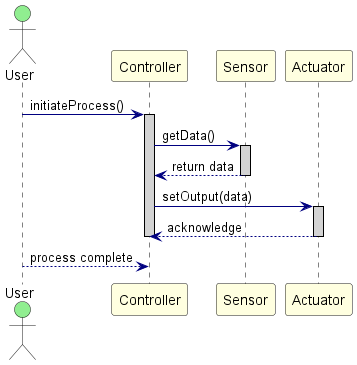

The diagram above was rendered by PlantUML. Its source (embedded in the PNG):
@startuml UML_SequenceDiagram

skinparam sequence {
    ActorBackgroundColor LightGreen
    ParticipantBackgroundColor LightYellow
    LifeLineBorderColor Black
    LifeLineBackgroundColor LightGray
    ArrowColor Navy
}

actor "User" as User
participant "Controller" as Ctrl
participant "Sensor" as Sen
participant "Actuator" as Act

User -> Ctrl : initiateProcess()
activate Ctrl
Ctrl -> Sen : getData()
activate Sen
Sen --> Ctrl : return data
deactivate Sen
Ctrl -> Act : setOutput(data)
activate Act
Act --> Ctrl : acknowledge
deactivate Act
deactivate Ctrl
User --> Ctrl : process complete

@enduml